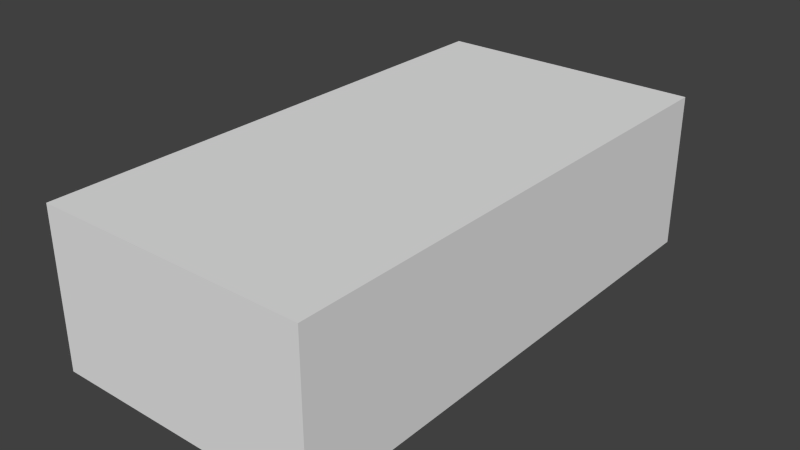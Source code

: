 # Source: StockPile_Crate.blend  (saved by Blender 2.69.0; exported with 4.5.12 LTS)
import bpy
from mathutils import Matrix  # noqa: F401  (used for matrix-valued properties, if any)

bpy.ops.wm.read_factory_settings(use_empty=True)
scene = bpy.context.scene
scene.name = 'Scene'

# ---- collections
col_collection_1 = bpy.data.collections.new('Collection 1'); scene.collection.children.link(col_collection_1)

# ---- world
world_world = bpy.data.worlds.new('World'); scene.world = world_world
world_world.color = (0.05088, 0.05088, 0.05088)
world_world.use_sun_shadow = False
world_world.sun_shadow_jitter_overblur = 0.0
world_world.cycles.sampling_method = 'MANUAL'
world_world.cycles.sample_map_resolution = 256

# ---- meshes
me_cube_002 = bpy.data.meshes.new('Cube.002')
me_cube_002.from_pydata([(-1.502, -2.893, 0.2805), (-1.499, 2.894, 0.2805), (1.481, 2.893, 0.2805), (1.479, -2.894, 0.2805), (-1.502, -2.893, 2.002), (-1.499, 2.894, 2.002), (1.481, 2.893, 2.002), (1.479, -2.894, 2.002)], [], [(4, 5, 1, 0), (5, 6, 2, 1), (6, 7, 3, 2), (7, 4, 0, 3), (0, 1, 2, 3), (7, 6, 5, 4)])
me_cube_002.use_remesh_preserve_volume = False
me_cube_002.use_remesh_preserve_attributes = False
me_cube_002.use_mirror_vertex_groups = False
me_cube_002.update()

# ---- objects
ob_cube_001 = bpy.data.objects.new('Cube.001', me_cube_002)

# ---- transforms, parenting, visibility, modifiers, constraints
ob_cube_001.location = (0.0, 0.0, 0.0)
ob_cube_001.lineart.crease_threshold = 0.0

# ---- collection membership
col_collection_1.objects.link(ob_cube_001)

# ---- scene / render settings (as saved in the file)
scene.frame_start = 1; scene.frame_end = 250; scene.frame_set(1)
scene.render.engine = 'BLENDER_EEVEE_NEXT'
scene.render.image_settings.compression = 90
scene.render.resolution_percentage = 50
scene.render.dither_intensity = 0.0
scene.cycles.use_denoising = False
scene.cycles.samples = 10
scene.cycles.sampling_pattern = 'TABULATED_SOBOL'
scene.cycles.light_sampling_threshold = 0.0
scene.cycles.use_adaptive_sampling = False
scene.cycles.use_light_tree = False
scene.cycles.blur_glossy = 0.0
scene.cycles.volume_bounces = 1
scene.cycles.pixel_filter_type = 'GAUSSIAN'
scene.cycles.sample_clamp_indirect = 0.0
scene.view_settings.view_transform = 'Standard'
bpy.context.view_layer.update()

# ---- added for rendering (the .blend has no active camera and no usable light): camera, sun
cam_auto = bpy.data.cameras.new('AutoCamera')
cam_auto.lens = 50.0
cam_auto.sensor_width = 36.0
cam_auto.clip_end = 1000.0
ob_auto_camera = bpy.data.objects.new('AutoCamera', cam_auto)
scene.collection.objects.link(ob_auto_camera)
ob_auto_camera.location = (6.22177, -7.47827, 6.12677)
ob_auto_camera.rotation_euler = (1.09748, -7.21219e-08, 0.694738)
scene.camera = ob_auto_camera
light_auto_sun = bpy.data.lights.new('AutoSun', 'SUN')
light_auto_sun.energy = 3.0
light_auto_sun.angle = 0.0523599
ob_auto_sun = bpy.data.objects.new('AutoSun', light_auto_sun)
scene.collection.objects.link(ob_auto_sun)
ob_auto_sun.rotation_euler = (0.872665, 0.174533, 0.523599)
bpy.context.view_layer.update()
